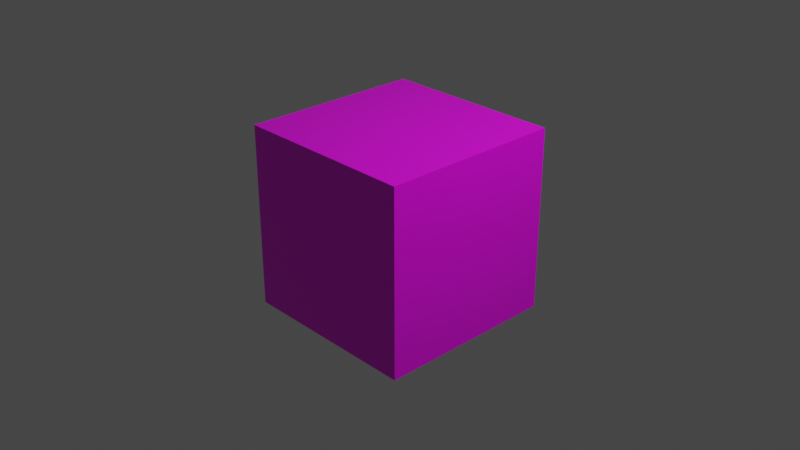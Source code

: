 # Source: StoneCube.blend  (saved by Blender 2.82.7; exported with 4.5.12 LTS)
import bpy
from mathutils import Matrix  # noqa: F401  (used for matrix-valued properties, if any)

bpy.ops.wm.read_factory_settings(use_empty=True)
scene = bpy.context.scene
scene.name = 'Scene'

# ---- collections
col_collection = bpy.data.collections.new('Collection'); scene.collection.children.link(col_collection)

# ---- images (referenced by path relative to the original .blend; pixels are not part of the script)
import os
ASSET_DIR = os.environ.get("B2B_ASSET_DIR", "")  # directory of the original .blend (textures are referenced by path, not embedded)
HERE = os.path.dirname(os.path.abspath(__file__))  # packed textures are extracted next to this script under _unpacked/

def load_image(name, relpath, width, height, colorspace="sRGB"):
    """Load a texture the original file referenced (path relative to the .blend, or extracted next to this script)."""
    p = next((c for c in (os.path.join(HERE, relpath), os.path.join(ASSET_DIR, relpath)) if relpath and os.path.exists(c)), "")
    if p:
        img = bpy.data.images.load(p, check_existing=True)
        img.name = name
    else:  # same state as the original file: an image datablock whose file is absent (Cycles renders it pink)
        img = bpy.data.images.new(name, width, height)
        img.source = "FILE"
        img.filepath = "//" + (relpath or name)
    img.colorspace_settings.name = colorspace
    return img
img_stone_png = load_image('stone.png', 'stone.png', 1024, 1024, 'sRGB')

# ---- materials (node trees are filled in below, after node groups)
mat_material = bpy.data.materials.new('Material')
mat_material.alpha_threshold = 0.0
mat_material.use_transparent_shadow = False
mat_material.line_color = (0.0, 0.0, 0.0, 1.0)

# ---- material node trees
mat_material.use_nodes = True; mat_material.node_tree.nodes.clear()
_N = mat_material.node_tree.nodes; _L = mat_material.node_tree.links
n0 = _N.new('ShaderNodeBsdfPrincipled'); n0.name = 'Principled BSDF'; n0.location = (10, 300)
n0.distribution = 'GGX'
n0.subsurface_method = 'BURLEY'
n0.inputs[2].default_value = 0.4
n0.inputs[3].default_value = 1.45
n0.inputs[27].default_value = (0.0, 0.0, 0.0, 1.0)
n0.inputs[28].default_value = 1.0
n1 = _N.new('ShaderNodeOutputMaterial'); n1.name = 'Material Output'; n1.location = (660, 320)
n2 = _N.new('ShaderNodeTexImage'); n2.name = 'Image Texture'; n2.location = (-280, 280)
n2.image = img_stone_png
n2.interpolation = 'Closest'
_L.new(n0.outputs[0], n1.inputs[0])
_L.new(n2.outputs[0], n0.inputs[0])
n1.is_active_output = True

# ---- world
world_world = bpy.data.worlds.new('World'); scene.world = world_world
world_world.use_nodes = True; world_world.node_tree.nodes.clear()
_N = world_world.node_tree.nodes; _L = world_world.node_tree.links
n0 = _N.new('ShaderNodeOutputWorld'); n0.name = 'World Output'; n0.location = (300, 300)
n1 = _N.new('ShaderNodeBackground'); n1.name = 'Background'; n1.location = (10, 300)
n1.inputs[0].default_value = (0.05088, 0.05088, 0.05088, 1.0)
_L.new(n1.outputs[0], n0.inputs[0])
n0.is_active_output = True
world_world.color = (0.05088, 0.05088, 0.05088)
world_world.use_sun_shadow = False
world_world.sun_shadow_jitter_overblur = 0.0

# ---- cameras
cam_camera = bpy.data.cameras.new('Camera')
cam_camera.clip_end = 100.0
cam_camera.ortho_scale = 7.314

# ---- lights
light_light = bpy.data.lights.new('Light', 'POINT')
light_light.transmission_factor = 0.0
light_light.energy = 1000.0
light_light.shadow_soft_size = 0.1
light_light.shadow_maximum_resolution = 0.006
light_light.use_absolute_resolution = True

# ---- meshes
me_cube = bpy.data.meshes.new('Cube')
me_cube.from_pydata([(1.0, 1.0, 1.0), (1.0, 1.0, -1.0), (1.0, -1.0, 1.0), (1.0, -1.0, -1.0), (-1.0, 1.0, 1.0), (-1.0, 1.0, -1.0), (-1.0, -1.0, 1.0), (-1.0, -1.0, -1.0)], [], [(0, 4, 6, 2), (3, 2, 6, 7), (7, 6, 4, 5), (5, 1, 3, 7), (1, 0, 2, 3), (5, 4, 0, 1)])
_uv = me_cube.uv_layers.new(name='UVMap')
_uv.uv.foreach_set('vector', [0.2343, 0.375, 0.3279, 0.375, 0.3279, 0.4686, 0.2343, 0.4686, 0.1407, 0.4686, 0.2343, 0.4686, 0.2343, 0.5622, 0.1407, 0.5622, 0.1407, 0.1878, 0.2343, 0.1878, 0.2343, 0.2814, 0.1407, 0.2814, 0.0471, 0.375, 0.1407, 0.375, 0.1407, 0.4686, 0.0471, 0.4686, 0.1407, 0.375, 0.2343, 0.375, 0.2343, 0.4686, 0.1407, 0.4686, 0.1407, 0.2814, 0.2343, 0.2814, 0.2343, 0.375, 0.1407, 0.375])
me_cube.materials.append(mat_material)
me_cube.use_remesh_preserve_volume = False
me_cube.use_remesh_preserve_attributes = False
me_cube.use_mirror_vertex_groups = False
me_cube.update()

# ---- objects
ob_cube = bpy.data.objects.new('Cube', me_cube)
ob_light = bpy.data.objects.new('Light', light_light)
ob_camera = bpy.data.objects.new('Camera', cam_camera)

# ---- transforms, parenting, visibility, modifiers, constraints
ob_cube.location = (0.0, 0.0, 0.0)
ob_cube.lock_rotations_4d = False
ob_cube.empty_display_type = 'ARROWS'
ob_cube.lineart.crease_threshold = 0.0
ob_light.location = (4.076, 1.005, 5.904)
ob_light.rotation_euler = (0.6503, 0.05522, 1.866)
ob_light.lock_rotations_4d = False
ob_light.empty_display_type = 'ARROWS'
ob_light.color = (0.0, 0.0, 0.0, 0.0)
ob_light.lineart.crease_threshold = 0.0
ob_camera.location = (7.359, -6.926, 4.958)
ob_camera.rotation_euler = (1.109, 0.0, 0.8149)
ob_camera.lock_rotations_4d = False
ob_camera.empty_display_type = 'ARROWS'
ob_camera.color = (0.0, 0.0, 0.0, 0.0)
ob_camera.display_type = 'WIRE'
ob_camera.lineart.crease_threshold = 0.0

# ---- collection membership
col_collection.objects.link(ob_cube)
col_collection.objects.link(ob_light)
col_collection.objects.link(ob_camera)

# ---- scene / render settings (as saved in the file)
scene.camera = ob_camera
scene.frame_start = 1; scene.frame_end = 250; scene.frame_set(1)
scene.render.engine = 'BLENDER_EEVEE_NEXT'
scene.cycles.use_denoising = False
scene.cycles.samples = 128
scene.cycles.sampling_pattern = 'TABULATED_SOBOL'
scene.cycles.use_adaptive_sampling = False
scene.cycles.use_light_tree = False
scene.view_settings.view_transform = 'Filmic'
bpy.context.view_layer.update()
